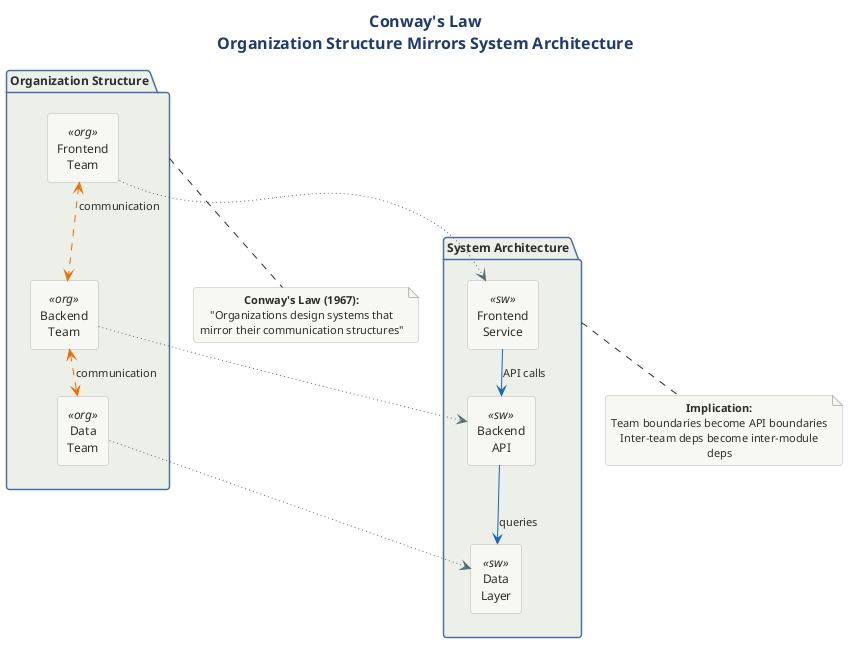

The diagram above was rendered by PlantUML. Its source (embedded in the PNG):
@startuml 04-conways-law
!include ../../../../../../tooling/styles/plantuml/structural/package-diagram-style.iuml

skinparam nodesep 25
skinparam ranksep 30

title <b>Conway's Law</b>\nOrganization Structure Mirrors System Architecture

package "Organization Structure" as org_pkg {
    rectangle "Frontend\nTeam" as fe_team <<org>>
    rectangle "Backend\nTeam" as be_team <<org>>
    rectangle "Data\nTeam" as data_team <<org>>
    
    fe_team <-[#EF6C00,dashed]-> be_team : communication
    be_team <-[#EF6C00,dashed]-> data_team : communication
}

package "System Architecture" as sys_pkg {
    rectangle "Frontend\nService" as fe_svc <<sw>>
    rectangle "Backend\nAPI" as be_svc <<sw>>
    rectangle "Data\nLayer" as data_svc <<sw>>
    
    fe_svc -[#1565C0]-> be_svc : API calls
    be_svc -[#1565C0]-> data_svc : queries
}

fe_team .[#546E7A,dotted].> fe_svc
be_team .[#546E7A,dotted].> be_svc
data_team .[#546E7A,dotted].> data_svc

note bottom of org_pkg
  <b>Conway's Law (1967):</b>
  "Organizations design systems that
  mirror their communication structures"
end note

note bottom of sys_pkg
  <b>Implication:</b>
  Team boundaries become API boundaries
  Inter-team deps become inter-module deps
end note

@enduml